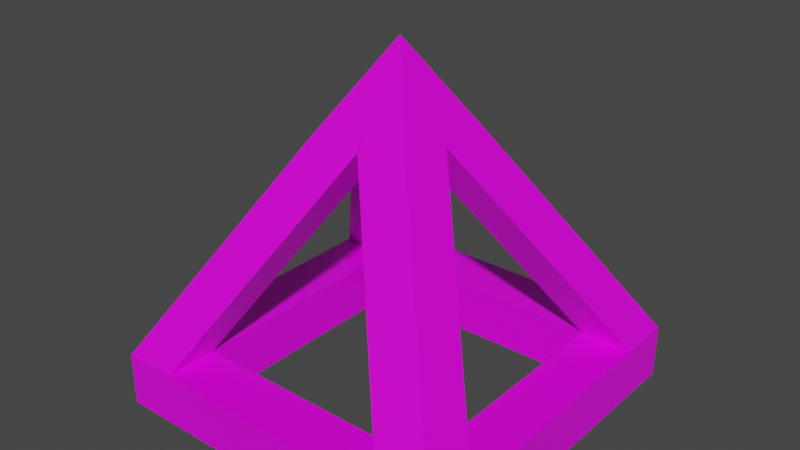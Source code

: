 # Source: woodPyramid.blend  (saved by Blender 2.90.8; exported with 4.5.12 LTS)
import bpy
from mathutils import Matrix  # noqa: F401  (used for matrix-valued properties, if any)

bpy.ops.wm.read_factory_settings(use_empty=True)
scene = bpy.context.scene
scene.name = 'Scene'

# ---- collections
col_collection = bpy.data.collections.new('Collection'); scene.collection.children.link(col_collection)

# ---- images (referenced by path relative to the original .blend; pixels are not part of the script)
import os
ASSET_DIR = os.environ.get("B2B_ASSET_DIR", "")  # directory of the original .blend (textures are referenced by path, not embedded)
HERE = os.path.dirname(os.path.abspath(__file__))  # packed textures are extracted next to this script under _unpacked/

def load_image(name, relpath, width, height, colorspace="sRGB"):
    """Load a texture the original file referenced (path relative to the .blend, or extracted next to this script)."""
    p = next((c for c in (os.path.join(HERE, relpath), os.path.join(ASSET_DIR, relpath)) if relpath and os.path.exists(c)), "")
    if p:
        img = bpy.data.images.load(p, check_existing=True)
        img.name = name
    else:  # same state as the original file: an image datablock whose file is absent (Cycles renders it pink)
        img = bpy.data.images.new(name, width, height)
        img.source = "FILE"
        img.filepath = "//" + (relpath or name)
    img.colorspace_settings.name = colorspace
    return img
img_hungrytexture_png = load_image('hungryTexture.png', 'hungryTexture.png', 1024, 1024, 'sRGB')

# ---- materials (node trees are filled in below, after node groups)
mat_material = bpy.data.materials.new('Material')
mat_material.alpha_threshold = 0.0
mat_material.use_transparent_shadow = False
mat_material.line_color = (0.0, 0.0, 0.0, 1.0)

# ---- material node trees
mat_material.use_nodes = True; mat_material.node_tree.nodes.clear()
_N = mat_material.node_tree.nodes; _L = mat_material.node_tree.links
n0 = _N.new('ShaderNodeOutputMaterial'); n0.name = 'Material Output'; n0.location = (300, 300)
n1 = _N.new('ShaderNodeBsdfPrincipled'); n1.name = 'Principled BSDF'; n1.location = (10, 300)
n1.distribution = 'GGX'
n1.subsurface_method = 'BURLEY'
n1.inputs[2].default_value = 0.4
n1.inputs[3].default_value = 1.45
n1.inputs[27].default_value = (0.0, 0.0, 0.0, 1.0)
n1.inputs[28].default_value = 1.0
n2 = _N.new('ShaderNodeTexImage'); n2.name = 'Image Texture'; n2.location = (-280, 270)
n2.image = img_hungrytexture_png
_L.new(n1.outputs[0], n0.inputs[0])
_L.new(n2.outputs[0], n1.inputs[0])
n0.is_active_output = True

# ---- world
world_world = bpy.data.worlds.new('World'); scene.world = world_world
world_world.use_nodes = True; world_world.node_tree.nodes.clear()
_N = world_world.node_tree.nodes; _L = world_world.node_tree.links
n0 = _N.new('ShaderNodeOutputWorld'); n0.name = 'World Output'; n0.location = (300, 300)
n1 = _N.new('ShaderNodeBackground'); n1.name = 'Background'; n1.location = (10, 300)
n1.inputs[0].default_value = (0.05088, 0.05088, 0.05088, 1.0)
_L.new(n1.outputs[0], n0.inputs[0])
n0.is_active_output = True
world_world.color = (0.05088, 0.05088, 0.05088)
world_world.use_sun_shadow = False
world_world.sun_shadow_jitter_overblur = 0.0

# ---- meshes
me_cube = bpy.data.meshes.new('Cube')
me_cube.from_pydata([(0.00199, 0.001837, 0.9983), (0.9983, 1.008, -0.9983), (0.9983, -1.002, -0.9983), (-0.9983, 1.008, -0.9983), (-0.9983, -1.002, -0.9983), (-0.9983, 0.7011, -0.9983), (-0.9983, -0.7001, -0.9983), (0.9983, -0.7001, -0.9983), (0.9983, 0.7011, -0.9983), (0.2878, 0.3106, 0.5004), (0.9983, 1.008, -0.6987), (-0.9983, -1.002, -0.6987), (-0.306, -0.3, 0.5004), (0.2878, -0.3, 0.5004), (0.9983, -1.002, -0.6987), (-0.306, 0.3106, 0.5004), (-0.9983, 1.008, -0.6987), (0.2878, 0.003937, 0.5004), (0.9983, 0.7011, -0.6987), (0.2878, 0.001425, 0.5004), (0.9983, -0.7001, -0.6987), (-0.306, 0.001425, 0.5004), (-0.9983, -0.7001, -0.6987), (-0.306, 0.003937, 0.5004), (-0.9983, 0.7011, -0.6987), (0.7025, 1.008, -0.9983), (-0.6946, 1.008, -0.9983), (-0.6946, -1.002, -0.9983), (0.7025, -1.002, -0.9983), (0.7025, 0.7011, -0.9983), (-0.6946, 0.7011, -0.9983), (0.7025, -0.7001, -0.9983), (-0.6946, -0.7001, -0.9983), (-0.6946, 1.008, -0.6987), (0.7025, 1.008, -0.6987), (-0.002197, 0.3106, 0.5004), (-0.008038, 0.3106, 0.5004), (0.7025, -1.002, -0.6987), (-0.6946, -1.002, -0.6987), (-0.008038, -0.3, 0.5004), (-0.002197, -0.3, 0.5004), (-0.6967, -0.7001, -0.6987), (0.702, -0.7001, -0.6987), (-0.006208, 0.001425, 0.5004), (-0.008038, 0.001425, 0.5), (-0.002197, 0.003937, 0.5004), (-0.6946, 0.7045, -0.6987), (0.7009, 0.7011, -0.6987), (-0.008038, 0.003937, 0.5006)], [], [(27, 38, 4), (31, 7, 28), (7, 20, 2), (18, 20, 7), (27, 4, 32), (6, 5, 32), (5, 6, 24), (21, 12, 0), (13, 14, 19), (19, 0, 13), (7, 8, 18), (9, 10, 36), (14, 2, 20), (19, 14, 20), (16, 3, 24), (15, 16, 23), (11, 4, 38), (14, 13, 37), (27, 28, 37), (37, 38, 27), (33, 26, 16), (9, 36, 0), (32, 31, 28), (3, 26, 30), (27, 32, 28), (6, 32, 4), (5, 30, 32), (12, 40, 0), (39, 37, 13), (15, 0, 35), (35, 33, 15), (15, 33, 16), (26, 3, 16), (23, 0, 15), (16, 24, 23), (5, 24, 3), (5, 3, 30), (10, 1, 34), (25, 34, 1), (26, 34, 25), (26, 33, 34), (10, 34, 36), (17, 18, 9), (9, 18, 10), (18, 8, 10), (10, 8, 1), (17, 9, 0), (37, 28, 14), (2, 14, 28), (39, 13, 0), (12, 11, 40), (11, 38, 40), (6, 22, 24), (21, 22, 12), (12, 22, 11), (22, 6, 11), (4, 11, 6), (29, 7, 31), (8, 7, 29), (29, 30, 26), (26, 25, 29), (28, 7, 2), (29, 25, 8), (1, 8, 25), (32, 38, 27), (22, 32, 6), (22, 41, 32), (32, 41, 38), (37, 41, 38), (37, 20, 14), (20, 31, 7), (42, 41, 37), (41, 42, 31), (32, 41, 31), (37, 42, 20), (31, 20, 42), (38, 41, 22), (11, 38, 22), (22, 21, 41), (41, 40, 38), (40, 21, 12), (0, 43, 21), (41, 21, 43), (41, 43, 40), (0, 43, 40), (39, 42, 37), (42, 19, 20), (0, 44, 39), (0, 44, 19), (42, 44, 19), (42, 39, 44), (0, 45, 35), (45, 0, 23), (45, 24, 23), (35, 45, 33), (30, 24, 5), (30, 33, 26), (30, 46, 24), (30, 46, 33), (45, 46, 33), (45, 46, 24), (41, 24, 22), (46, 41, 24), (41, 46, 32), (46, 30, 32), (34, 29, 25), (18, 29, 8), (42, 29, 31), (18, 42, 20), (29, 18, 47), (42, 18, 47), (42, 47, 29), (47, 34, 29), (36, 34, 47), (17, 47, 18), (46, 34, 33), (46, 47, 34), (46, 47, 30), (30, 47, 29), (17, 0, 48), (0, 36, 48), (47, 48, 36), (47, 17, 48)])
_uv = me_cube.uv_layers.new(name='UVMap')
_uv.uv.foreach_set('vector', [0.02779, 0.5037, 0.02779, 0.5163, 0.01873, 0.5037, 0.06833, 0.5676, 0.07903, 0.5676, 0.06833, 0.5775, 0.01857, 0.5667, 0.02751, 0.5667, 0.01857, 0.5785, 0.02751, 0.5161, 0.02751, 0.5667, 0.01857, 0.5667, 0.02783, 0.5775, 0.01908, 0.5775, 0.02783, 0.5676, 0.0191, 0.5676, 0.01916, 0.5161, 0.02783, 0.5676, 0.02765, 0.5046, 0.06791, 0.5046, 0.02765, 0.5162, 0.06791, 0.5662, 0.07898, 0.5662, 0.06791, 0.5776, 0.06776, 0.5785, 0.02751, 0.5785, 0.06776, 0.5667, 0.06776, 0.5667, 0.07874, 0.5667, 0.06776, 0.5785, 0.01857, 0.5667, 0.01857, 0.5161, 0.02751, 0.5161, 0.07801, 0.5171, 0.07801, 0.5668, 0.06717, 0.5171, 0.02751, 0.5785, 0.01857, 0.5785, 0.02751, 0.5667, 0.06776, 0.5667, 0.02751, 0.5785, 0.02751, 0.5667, 0.01961, 0.5162, 0.01961, 0.5046, 0.02765, 0.5162, 0.01961, 0.5662, 0.01961, 0.5162, 0.02765, 0.5662, 0.01873, 0.5163, 0.01873, 0.5037, 0.02779, 0.5163, 0.07886, 0.5163, 0.07886, 0.5667, 0.06745, 0.5163, 0.02779, 0.5037, 0.06745, 0.5042, 0.06745, 0.5163, 0.06745, 0.5163, 0.02779, 0.5163, 0.02779, 0.5037, 0.02746, 0.5668, 0.02746, 0.5784, 0.01817, 0.5668, 0.07801, 0.5171, 0.06717, 0.5171, 0.07801, 0.5036, 0.02783, 0.5676, 0.06833, 0.5676, 0.06833, 0.5775, 0.0191, 0.5045, 0.02783, 0.5045, 0.02783, 0.5161, 0.02783, 0.5775, 0.02783, 0.5676, 0.06833, 0.5775, 0.01908, 0.5676, 0.02783, 0.5676, 0.01908, 0.5775, 0.01916, 0.5161, 0.02783, 0.5161, 0.02783, 0.5676, 0.01873, 0.5667, 0.02779, 0.5667, 0.01873, 0.5789, 0.06745, 0.5667, 0.06745, 0.5163, 0.07886, 0.5667, 0.01817, 0.5171, 0.01817, 0.5037, 0.02746, 0.5171, 0.02746, 0.5171, 0.02746, 0.5668, 0.01817, 0.5171, 0.01817, 0.5171, 0.02746, 0.5668, 0.01817, 0.5668, 0.02746, 0.5784, 0.01817, 0.5784, 0.01817, 0.5668, 0.02765, 0.5662, 0.02765, 0.5776, 0.01961, 0.5662, 0.01961, 0.5162, 0.02765, 0.5162, 0.02765, 0.5662, 0.02765, 0.5046, 0.02765, 0.5162, 0.01961, 0.5046, 0.0191, 0.5161, 0.0191, 0.5045, 0.02783, 0.5161, 0.07801, 0.5668, 0.07801, 0.5784, 0.06717, 0.5668, 0.06717, 0.5784, 0.06717, 0.5668, 0.07801, 0.5784, 0.02746, 0.5784, 0.06717, 0.5668, 0.06717, 0.5784, 0.02746, 0.5784, 0.02746, 0.5668, 0.06717, 0.5668, 0.07801, 0.5668, 0.06717, 0.5668, 0.06717, 0.5171, 0.06776, 0.5161, 0.02751, 0.5161, 0.06776, 0.5036, 0.06776, 0.5036, 0.02751, 0.5161, 0.02751, 0.5036, 0.02751, 0.5161, 0.01857, 0.5161, 0.02751, 0.5036, 0.02751, 0.5036, 0.01857, 0.5161, 0.01857, 0.5036, 0.06776, 0.5161, 0.06776, 0.5036, 0.07872, 0.5161, 0.06745, 0.5163, 0.06745, 0.5042, 0.07886, 0.5163, 0.07886, 0.5042, 0.07886, 0.5163, 0.06745, 0.5042, 0.06745, 0.5667, 0.07886, 0.5667, 0.06745, 0.5789, 0.01873, 0.5163, 0.01873, 0.5667, 0.02779, 0.5163, 0.01873, 0.5667, 0.02779, 0.5667, 0.02779, 0.5163, 0.06791, 0.5046, 0.06791, 0.5162, 0.02765, 0.5162, 0.06791, 0.5662, 0.06791, 0.5162, 0.07898, 0.5662, 0.07898, 0.5662, 0.06791, 0.5162, 0.07898, 0.5162, 0.06791, 0.5162, 0.06791, 0.5046, 0.07898, 0.5162, 0.07898, 0.5046, 0.07898, 0.5162, 0.06791, 0.5046, 0.06833, 0.5162, 0.07903, 0.5676, 0.06833, 0.5676, 0.07903, 0.5161, 0.07903, 0.5676, 0.06833, 0.5161, 0.0683, 0.5159, 0.02783, 0.5161, 0.02783, 0.5045, 0.02783, 0.5045, 0.06815, 0.5045, 0.0683, 0.5159, 0.06833, 0.5775, 0.07903, 0.5676, 0.07903, 0.5775, 0.06833, 0.5162, 0.06833, 0.5045, 0.07903, 0.5161, 0.07903, 0.5045, 0.07903, 0.5161, 0.06833, 0.5045, 0.0541, 0.5048, 0.0541, 0.5048, 0.0541, 0.5048, 0.0541, 0.5048, 0.0541, 0.5048, 0.0541, 0.5048, 0.0541, 0.5048, 0.0541, 0.5048, 0.0541, 0.5048, 0.0541, 0.5048, 0.0541, 0.5048, 0.0541, 0.5048, 0.02601, 0.568, 0.02601, 0.568, 0.02601, 0.568, 0.0541, 0.5048, 0.0541, 0.5048, 0.0541, 0.5048, 0.0541, 0.5048, 0.0541, 0.5048, 0.0541, 0.5048, 0.02601, 0.568, 0.02601, 0.568, 0.02601, 0.568, 0.02601, 0.568, 0.02601, 0.568, 0.02601, 0.568, 0.02601, 0.568, 0.02601, 0.568, 0.02601, 0.568, 0.0541, 0.5048, 0.0541, 0.5048, 0.0541, 0.5048, 0.0541, 0.5048, 0.0541, 0.5048, 0.0541, 0.5048, 0.0541, 0.5048, 0.0541, 0.5048, 0.0541, 0.5048, 0.0541, 0.5048, 0.0541, 0.5048, 0.0541, 0.5048, 0.02601, 0.568, 0.02601, 0.568, 0.02601, 0.568, 0.02601, 0.568, 0.02601, 0.568, 0.02601, 0.568, 0.0541, 0.5048, 0.0541, 0.5048, 0.0541, 0.5048, 0.0541, 0.5048, 0.0541, 0.5048, 0.0541, 0.5048, 0.02601, 0.568, 0.02601, 0.568, 0.02601, 0.568, 0.02601, 0.568, 0.02601, 0.568, 0.02601, 0.568, 0.0541, 0.5048, 0.0541, 0.5048, 0.0541, 0.5048, 0.02601, 0.568, 0.02601, 0.568, 0.02601, 0.568, 0.02415, 0.5437, 0.02415, 0.5437, 0.02415, 0.5437, 0.0541, 0.5048, 0.0541, 0.5048, 0.0541, 0.5048, 0.0541, 0.5048, 0.0541, 0.5048, 0.0541, 0.5048, 0.02415, 0.5437, 0.02415, 0.5437, 0.02415, 0.5437, 0.02601, 0.568, 0.02601, 0.568, 0.02601, 0.568, 0.0541, 0.5048, 0.0541, 0.5048, 0.0541, 0.5048, 0.0541, 0.5048, 0.0541, 0.5048, 0.0541, 0.5048, 0.02601, 0.568, 0.02601, 0.568, 0.02601, 0.568, 0.02601, 0.568, 0.02601, 0.568, 0.02601, 0.568, 0.0541, 0.5048, 0.0541, 0.5048, 0.0541, 0.5048, 0.0541, 0.5048, 0.0541, 0.5048, 0.0541, 0.5048, 0.0541, 0.5048, 0.0541, 0.5048, 0.0541, 0.5048, 0.0541, 0.5048, 0.0541, 0.5048, 0.0541, 0.5048, 0.02601, 0.568, 0.02601, 0.568, 0.02601, 0.568, 0.02601, 0.568, 0.02601, 0.568, 0.02601, 0.568, 0.02601, 0.568, 0.02601, 0.568, 0.02601, 0.568, 0.02601, 0.568, 0.02601, 0.568, 0.02601, 0.568, 0.02601, 0.568, 0.02601, 0.568, 0.02601, 0.568, 0.02601, 0.568, 0.02601, 0.568, 0.02601, 0.568, 0.0541, 0.5048, 0.0541, 0.5048, 0.0541, 0.5048, 0.0541, 0.5048, 0.0541, 0.5048, 0.0541, 0.5048, 0.02601, 0.568, 0.02601, 0.568, 0.02601, 0.568, 0.02601, 0.568, 0.02601, 0.568, 0.02601, 0.568, 0.0541, 0.5048, 0.0541, 0.5048, 0.0541, 0.5048, 0.02601, 0.568, 0.02601, 0.568, 0.02601, 0.568, 0.02601, 0.568, 0.02601, 0.568, 0.02601, 0.568, 0.0541, 0.5048, 0.0541, 0.5048, 0.0541, 0.5048, 0.02601, 0.568, 0.02601, 0.568, 0.02601, 0.568, 0.02601, 0.568, 0.02601, 0.568, 0.02601, 0.568, 0.02601, 0.568, 0.02601, 0.568, 0.02601, 0.568, 0.02601, 0.568, 0.02601, 0.568, 0.02601, 0.568, 0.02601, 0.568, 0.02601, 0.568, 0.02601, 0.568, 0.02601, 0.568, 0.02601, 0.568, 0.02601, 0.568, 0.0541, 0.5048, 0.0541, 0.5048, 0.0541, 0.5048, 0.0541, 0.5048, 0.0541, 0.5048, 0.0541, 0.5048, 0.02601, 0.568, 0.02601, 0.568, 0.02601, 0.568, 0.02601, 0.568, 0.02601, 0.568, 0.02601, 0.568])
me_cube.materials.append(mat_material)
me_cube.use_remesh_preserve_volume = False
me_cube.use_remesh_preserve_attributes = False
me_cube.use_mirror_vertex_groups = False
me_cube.update()

# ---- objects
ob_cube = bpy.data.objects.new('Cube', me_cube)

# ---- transforms, parenting, visibility, modifiers, constraints
ob_cube.location = (0.0, 0.0, 0.0)
ob_cube.lock_rotations_4d = False
ob_cube.empty_display_type = 'ARROWS'
ob_cube.lineart.crease_threshold = 0.0

# ---- collection membership
col_collection.objects.link(ob_cube)

# ---- scene / render settings (as saved in the file)
scene.frame_start = 1; scene.frame_end = 250; scene.frame_set(1)
scene.render.engine = 'BLENDER_EEVEE_NEXT'
scene.cycles.use_denoising = False
scene.cycles.samples = 128
scene.cycles.sampling_pattern = 'TABULATED_SOBOL'
scene.cycles.use_adaptive_sampling = False
scene.cycles.use_light_tree = False
scene.view_settings.view_transform = 'Filmic'
bpy.context.view_layer.update()

# ---- added for rendering (the .blend has no active camera and no usable light): camera, sun
cam_auto = bpy.data.cameras.new('AutoCamera')
cam_auto.lens = 50.0
cam_auto.sensor_width = 36.0
cam_auto.clip_end = 1000.0
ob_auto_camera = bpy.data.objects.new('AutoCamera', cam_auto)
scene.collection.objects.link(ob_auto_camera)
ob_auto_camera.location = (3.20655, -3.84469, 2.56524)
ob_auto_camera.rotation_euler = (1.09748, -7.21219e-08, 0.694738)
scene.camera = ob_auto_camera
light_auto_sun = bpy.data.lights.new('AutoSun', 'SUN')
light_auto_sun.energy = 3.0
light_auto_sun.angle = 0.0523599
ob_auto_sun = bpy.data.objects.new('AutoSun', light_auto_sun)
scene.collection.objects.link(ob_auto_sun)
ob_auto_sun.rotation_euler = (0.872665, 0.174533, 0.523599)
bpy.context.view_layer.update()
